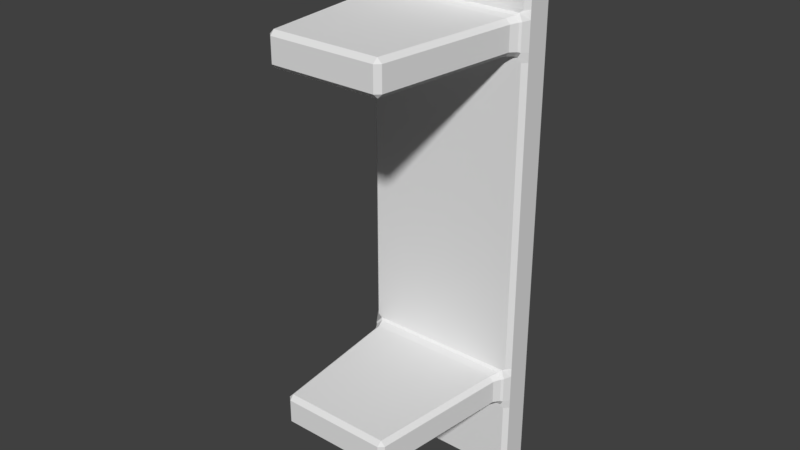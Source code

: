 # Source: bench01.blend  (saved by Blender 2.78.0; exported with 4.5.12 LTS)
import bpy
from mathutils import Matrix  # noqa: F401  (used for matrix-valued properties, if any)

bpy.ops.wm.read_factory_settings(use_empty=True)
scene = bpy.context.scene
scene.name = 'Scene'

# ---- collections
col_collection_1 = bpy.data.collections.new('Collection 1'); scene.collection.children.link(col_collection_1)

# ---- materials (node trees are filled in below, after node groups)
mat_bench01 = bpy.data.materials.new('bench01')
mat_bench01.alpha_threshold = 0.0
mat_bench01.use_transparent_shadow = False
mat_bench01.roughness = 0.5

# ---- material node trees

# ---- world
world_world = bpy.data.worlds.new('World'); scene.world = world_world
world_world.color = (0.05088, 0.05088, 0.05088)
world_world.use_sun_shadow = False
world_world.sun_shadow_jitter_overblur = 0.0
world_world.cycles.sampling_method = 'MANUAL'

# ---- meshes
me_bench01 = bpy.data.meshes.new('bench01')
me_bench01.from_pydata([(0.1871, 0.0006821, 0.6508), (0.2043, 0.01611, 0.6508), (0.1887, 0.01621, 0.6663), (0.26, 0.5087, 0.6508), (0.2742, 0.5333, 0.6533), (0.2564, 0.539, 0.6707), (0.2443, 0.5086, 0.6663), (-0.1871, 0.0006821, 0.6508), (-0.1887, 0.01621, 0.6663), (-0.2043, 0.01611, 0.6508), (-0.2564, 0.539, 0.6707), (-0.2742, 0.5333, 0.6533), (-0.26, 0.5087, 0.6508), (-0.2443, 0.5086, 0.6663), (0.1871, 0.0006821, 0.5684), (0.1887, 0.01621, 0.5528), (0.2043, 0.01611, 0.5684), (0.2564, 0.539, 0.5485), (0.2742, 0.5333, 0.5659), (0.26, 0.5087, 0.5684), (0.2443, 0.5086, 0.5528), (-0.1871, 0.0006821, 0.5684), (-0.2043, 0.01611, 0.5684), (-0.1887, 0.01621, 0.5528), (-0.2742, 0.5333, 0.5659), (-0.2564, 0.539, 0.5485), (-0.2443, 0.5086, 0.5528), (-0.26, 0.5087, 0.5684), (0.278, 0.5475, 0.6887), (0.2623, 0.5497, 0.6767), (0.281, 0.5383, 0.6547), (0.2935, 0.5631, 0.6577), (0.2935, 0.5631, 0.6887), (-0.278, 0.5475, 0.6887), (-0.2935, 0.5631, 0.6887), (-0.2935, 0.5631, 0.6577), (-0.281, 0.5383, 0.6547), (-0.2651, 0.5488, 0.6783), (-0.2935, 0.5631, 0.5615), (-0.2935, 0.5631, 0.5304), (-0.278, 0.5475, 0.5304), (-0.2635, 0.5465, 0.5414), (-0.281, 0.5383, 0.5644), (0.278, 0.5475, 0.5304), (0.2935, 0.5631, 0.5304), (0.2935, 0.5631, 0.5615), (0.281, 0.5383, 0.5644), (0.2653, 0.549, 0.5444), (0.278, 0.6664, 0.6887), (0.2935, 0.6509, 0.6887), (0.2935, 0.6509, 0.6577), (0.278, 0.6664, 0.6577), (-0.278, 0.6664, 0.6887), (-0.278, 0.6664, 0.6577), (-0.2935, 0.6509, 0.6577), (-0.2935, 0.6509, 0.6887), (-0.2935, 0.6509, 0.5615), (-0.278, 0.6664, 0.5615), (-0.278, 0.6664, 0.5304), (-0.2935, 0.6509, 0.5304), (0.278, 0.6664, 0.5304), (0.278, 0.6664, 0.5615), (0.2935, 0.6509, 0.5615), (0.2935, 0.6509, 0.5304), (0.278, 0.5475, 0.9549), (0.2935, 0.5631, 0.9549), (0.278, 0.5631, 0.9704), (-0.278, 0.5475, 0.9549), (-0.278, 0.5631, 0.9704), (-0.2935, 0.5631, 0.9549), (0.278, 0.6664, 0.9549), (0.278, 0.6509, 0.9704), (0.2935, 0.6509, 0.9549), (-0.278, 0.6664, 0.9549), (-0.2935, 0.6509, 0.9549), (-0.278, 0.6509, 0.9704), (0.1871, 0.000682, -0.6583), (0.1887, 0.01621, -0.6739), (0.2043, 0.01611, -0.6583), (0.26, 0.5087, -0.6583), (0.2443, 0.5086, -0.6739), (0.2564, 0.539, -0.6782), (0.2742, 0.5333, -0.6608), (-0.1871, 0.000682, -0.6583), (-0.2043, 0.01611, -0.6583), (-0.1887, 0.01621, -0.6739), (-0.2564, 0.539, -0.6782), (-0.2443, 0.5086, -0.6739), (-0.26, 0.5087, -0.6583), (-0.2742, 0.5333, -0.6608), (0.1871, 0.000682, -0.5759), (0.2043, 0.01611, -0.5759), (0.1887, 0.01621, -0.5604), (0.2564, 0.539, -0.556), (0.2443, 0.5086, -0.5604), (0.26, 0.5087, -0.5759), (0.2742, 0.5333, -0.5734), (-0.1871, 0.000682, -0.5759), (-0.1887, 0.01621, -0.5604), (-0.2043, 0.01611, -0.5759), (-0.2742, 0.5333, -0.5734), (-0.26, 0.5087, -0.5759), (-0.2443, 0.5086, -0.5604), (-0.2564, 0.539, -0.556), (0.278, 0.5475, -0.6963), (0.2935, 0.5631, -0.6963), (0.2935, 0.5631, -0.6652), (0.281, 0.5383, -0.6623), (0.267, 0.5471, -0.6855), (-0.278, 0.5475, -0.6963), (-0.2637, 0.5484, -0.6849), (-0.281, 0.5383, -0.6623), (-0.2935, 0.5631, -0.6652), (-0.2935, 0.5631, -0.6963), (-0.2935, 0.5631, -0.569), (-0.281, 0.5383, -0.572), (-0.2634, 0.5473, -0.5496), (-0.278, 0.5475, -0.538), (-0.2935, 0.5631, -0.538), (0.278, 0.5475, -0.538), (0.2652, 0.5486, -0.548), (0.281, 0.5383, -0.572), (0.2935, 0.5631, -0.569), (0.2935, 0.5631, -0.538), (0.278, 0.6664, -0.6963), (0.278, 0.6664, -0.6652), (0.2935, 0.6509, -0.6652), (0.2935, 0.6509, -0.6963), (-0.278, 0.6664, -0.6963), (-0.2935, 0.6509, -0.6963), (-0.2935, 0.6509, -0.6652), (-0.278, 0.6664, -0.6652), (-0.2935, 0.6509, -0.569), (-0.2935, 0.6509, -0.538), (-0.278, 0.6664, -0.538), (-0.278, 0.6664, -0.569), (0.278, 0.6664, -0.538), (0.2935, 0.6509, -0.538), (0.2935, 0.6509, -0.569), (0.278, 0.6664, -0.569), (0.278, 0.5475, -0.9624), (0.278, 0.5631, -0.978), (0.2935, 0.5631, -0.9624), (-0.278, 0.5475, -0.9624), (-0.2935, 0.5631, -0.9624), (-0.278, 0.5631, -0.978), (0.278, 0.6664, -0.9624), (0.2935, 0.6509, -0.9624), (0.278, 0.6509, -0.978), (-0.278, 0.6664, -0.9624), (-0.278, 0.6509, -0.978), (-0.2935, 0.6509, -0.9624)], [], [(16, 19, 3, 1), (24, 11, 36, 42), (17, 25, 41, 47), (10, 5, 29, 37), (2, 6, 13, 8), (9, 12, 27, 22), (68, 66, 71, 75), (23, 26, 20, 15), (33, 28, 64, 67), (4, 18, 46, 30), (60, 136, 134, 58), (57, 53, 51, 61), (32, 49, 72, 65), (55, 34, 69, 74), (83, 76, 90, 97), (40, 117, 119, 43), (31, 45, 62, 50), (38, 35, 54, 56), (91, 78, 79, 95), (100, 115, 111, 89), (93, 120, 116, 103), (86, 110, 108, 81), (77, 85, 87, 80), (84, 99, 101, 88), (48, 52, 73, 70), (98, 92, 94, 102), (109, 143, 140, 104), (82, 107, 121, 96), (145, 150, 148, 141), (135, 139, 125, 131), (105, 142, 147, 127), (129, 151, 144, 113), (124, 146, 149, 128), (106, 126, 138, 122), (114, 132, 130, 112), (44, 123, 137, 63), (59, 133, 118, 39), (0, 1, 2), (3, 4, 5, 6), (7, 8, 9), (10, 11, 12, 13), (14, 15, 16), (17, 18, 19, 20), (21, 22, 23), (24, 25, 26, 27), (28, 29, 30, 31, 32), (33, 34, 35, 36, 37), (38, 39, 40, 41, 42), (43, 44, 45, 46, 47), (48, 49, 50, 51), (52, 53, 54, 55), (56, 57, 58, 59), (60, 61, 62, 63), (64, 65, 66), (67, 68, 69), (70, 71, 72), (73, 74, 75), (76, 77, 78), (79, 80, 81, 82), (83, 84, 85), (86, 87, 88, 89), (90, 91, 92), (93, 94, 95, 96), (97, 98, 99), (100, 101, 102, 103), (104, 105, 106, 107, 108), (109, 110, 111, 112, 113), (114, 115, 116, 117, 118), (119, 120, 121, 122, 123), (124, 125, 126, 127), (128, 129, 130, 131), (132, 133, 134, 135), (136, 137, 138, 139), (140, 141, 142), (143, 144, 145), (146, 147, 148), (149, 150, 151), (7, 0, 2, 8), (1, 3, 6, 2), (5, 10, 13, 6), (12, 9, 8, 13), (21, 7, 9, 22), (11, 24, 27, 12), (26, 23, 22, 27), (14, 21, 23, 15), (25, 17, 20, 26), (19, 16, 15, 20), (0, 14, 16, 1), (18, 4, 3, 19), (28, 33, 37, 29), (35, 38, 42, 36), (40, 43, 47, 41), (45, 31, 30, 46), (17, 47, 46, 18), (29, 5, 4, 30), (10, 37, 36, 11), (41, 25, 24, 42), (51, 53, 52, 48), (53, 57, 56, 54), (57, 61, 60, 58), (61, 51, 50, 62), (38, 56, 59, 39), (62, 45, 44, 63), (31, 50, 49, 32), (54, 35, 34, 55), (66, 68, 67, 64), (70, 73, 75, 71), (65, 72, 71, 66), (74, 69, 68, 75), (55, 74, 73, 52), (72, 49, 48, 70), (33, 67, 69, 34), (32, 65, 64, 28), (85, 77, 76, 83), (77, 80, 79, 78), (80, 87, 86, 81), (87, 85, 84, 88), (99, 84, 83, 97), (88, 101, 100, 89), (101, 99, 98, 102), (92, 98, 97, 90), (102, 94, 93, 103), (94, 92, 91, 95), (78, 91, 90, 76), (95, 79, 82, 96), (108, 110, 109, 104), (111, 115, 114, 112), (116, 120, 119, 117), (121, 107, 106, 122), (96, 121, 120, 93), (107, 82, 81, 108), (89, 111, 110, 86), (115, 100, 103, 116), (124, 128, 131, 125), (130, 132, 135, 131), (134, 136, 139, 135), (138, 126, 125, 139), (118, 133, 132, 114), (137, 123, 122, 138), (105, 127, 126, 106), (129, 113, 112, 130), (140, 143, 145, 141), (148, 150, 149, 146), (141, 148, 147, 142), (150, 145, 144, 151), (128, 149, 151, 129), (146, 124, 127, 147), (113, 144, 143, 109), (104, 140, 142, 105), (43, 119, 123, 44), (136, 60, 63, 137), (133, 59, 58, 134), (117, 40, 39, 118), (7, 21, 14, 0)])
me_bench01.polygons.foreach_set('use_smooth', [True] * 154)
_k = set([(0, 1), (0, 2), (0, 7), (0, 14), (1, 2), (1, 3), (1, 16), (2, 6), (2, 8), (3, 4), (3, 6), (3, 19), (4, 5), (4, 18), (4, 30), (5, 6), (5, 10), (5, 29), (6, 13), (7, 8), (7, 9), (7, 21), (8, 9), (8, 13), (9, 12), (9, 22), (10, 11), (10, 13), (10, 37), (11, 12), (11, 24), (11, 36), (12, 13), (12, 27), (14, 15), (14, 16), (14, 21), (15, 16), (15, 20), (15, 23), (16, 19), (17, 18), (17, 20), (17, 25), (17, 47), (18, 19), (18, 46), (19, 20), (20, 26), (21, 22), (21, 23), (22, 23), (22, 27), (23, 26), (24, 25), (24, 27), (24, 42), (25, 26), (25, 41), (26, 27), (28, 29), (28, 32), (28, 33), (28, 64), (29, 30), (29, 37), (30, 31), (30, 46), (31, 32), (31, 45), (32, 65), (33, 34), (33, 37), (33, 67), (34, 35), (34, 69), (35, 36), (35, 38), (36, 37), (36, 42), (38, 39), (38, 42), (39, 40), (39, 118), (40, 41), (40, 43), (40, 117), (41, 42), (41, 47), (43, 44), (43, 47), (43, 119), (44, 45), (44, 123), (45, 46), (46, 47), (48, 51), (48, 70), (49, 50), (49, 72), (50, 62), (51, 61), (52, 53), (52, 73), (53, 57), (54, 55), (54, 56), (55, 74), (56, 59), (57, 58), (58, 134), (59, 133), (60, 61), (60, 136), (62, 63), (63, 137), (64, 65), (64, 66), (64, 67), (65, 66), (65, 72), (66, 68), (66, 71), (67, 68), (67, 69), (68, 69), (68, 75), (69, 74), (70, 71), (70, 72), (70, 73), (71, 72), (71, 75), (73, 74), (73, 75), (74, 75), (76, 77), (76, 78), (76, 83), (76, 90), (77, 78), (77, 80), (77, 85), (78, 79), (78, 91), (79, 80), (79, 82), (79, 95), (80, 81), (80, 87), (81, 82), (81, 86), (81, 108), (82, 96), (82, 107), (83, 84), (83, 85), (83, 97), (84, 85), (84, 88), (84, 99), (85, 87), (86, 87), (86, 89), (86, 110), (87, 88), (88, 89), (88, 101), (89, 100), (89, 111), (90, 91), (90, 92), (90, 97), (91, 92), (91, 95), (92, 94), (92, 98), (93, 94), (93, 96), (93, 103), (93, 120), (94, 95), (94, 102), (95, 96), (96, 121), (97, 98), (97, 99), (98, 99), (98, 102), (99, 101), (100, 101), (100, 103), (100, 115), (101, 102), (102, 103), (103, 116), (104, 105), (104, 108), (104, 109), (104, 140), (105, 106), (105, 142), (106, 107), (106, 122), (107, 108), (107, 121), (108, 110), (109, 110), (109, 113), (109, 143), (110, 111), (111, 112), (111, 115), (112, 113), (112, 114), (113, 144), (114, 115), (114, 118), (115, 116), (116, 117), (116, 120), (117, 118), (117, 119), (119, 120), (119, 123), (120, 121), (121, 122), (122, 123), (124, 125), (124, 146), (125, 139), (126, 127), (126, 138), (127, 147), (128, 131), (128, 149), (129, 130), (129, 151), (130, 132), (131, 135), (132, 133), (134, 135), (136, 139), (137, 138), (140, 141), (140, 142), (140, 143), (141, 142), (141, 145), (141, 148), (142, 147), (143, 144), (143, 145), (144, 145), (144, 151), (145, 150), (146, 147), (146, 148), (146, 149), (147, 148), (148, 150), (149, 150), (149, 151), (150, 151)])
me_bench01.attributes.new('sharp_edge', 'BOOLEAN', 'EDGE').data.foreach_set('value', [ (min(e.vertices), max(e.vertices)) in _k for e in me_bench01.edges])
_uv = me_bench01.uv_layers.new(name='UVMap')
_uv.uv.foreach_set('vector', [0.2288, 0.7592, 0.2874, 0.572, 0.3171, 0.589, 0.2577, 0.7686, 0.03285, 0.5577, 0.002546, 0.5777, 0.0001441, 0.5751, 0.03092, 0.5548, 0.2832, 0.5566, 0.04313, 0.5532, 0.04077, 0.5485, 0.2864, 0.5519, 0.05656, 0.9945, 0.2796, 0.9948, 0.2818, 0.9999, 0.05323, 0.9999, 0.2227, 0.7955, 0.2742, 0.9821, 0.06217, 0.9817, 0.1102, 0.8027, 0.06894, 0.777, 0.009069, 0.5863, 0.0387, 0.5689, 0.1007, 0.7671, 0.008249, 0.479, 0.01105, 0.2738, 0.04347, 0.2742, 0.04066, 0.4794, 0.1084, 0.7624, 0.04808, 0.567, 0.2783, 0.5701, 0.2213, 0.7552, 0.1588, 0.01597, 0.1447, 0.2214, 0.04979, 0.2284, 0.05221, 0.01253, 0.3235, 0.5803, 0.2933, 0.561, 0.2952, 0.558, 0.3258, 0.5778, 0.2098, 0.2722, 0.6227, 0.2788, 0.6224, 0.4926, 0.2061, 0.4864, 0.1941, 0.4862, 0.1568, 0.4848, 0.1604, 0.2722, 0.1978, 0.2721, 0.1467, 0.2296, 0.1485, 0.264, 0.05281, 0.2664, 0.052, 0.2366, 0.1445, 0.4928, 0.1422, 0.5273, 0.0467, 0.5163, 0.04982, 0.4875, 0.5304, 0.7663, 0.5362, 0.6556, 0.5625, 0.6566, 0.5567, 0.7676, 0.2001, 0.0001443, 0.6431, 0.0001441, 0.6215, 0.2276, 0.2125, 0.2205, 0.1591, 0.2286, 0.1986, 0.2281, 0.1979, 0.2635, 0.1604, 0.2637, 0.1929, 0.5294, 0.1544, 0.5284, 0.1564, 0.4933, 0.1938, 0.4947, 0.5654, 0.648, 0.5557, 0.6191, 0.7361, 0.5574, 0.754, 0.5864, 0.7654, 0.8426, 0.7682, 0.8445, 0.7486, 0.8749, 0.7461, 0.8726, 0.7695, 0.5905, 0.7753, 0.5875, 0.7745, 0.8349, 0.7698, 0.8325, 0.3309, 0.8217, 0.3261, 0.8244, 0.3261, 0.5928, 0.3309, 0.597, 0.5294, 0.6547, 0.5233, 0.7671, 0.3434, 0.8162, 0.3438, 0.6031, 0.5494, 0.8073, 0.5592, 0.776, 0.7543, 0.8367, 0.7374, 0.8664, 0.1486, 0.2722, 0.1449, 0.4843, 0.04877, 0.4795, 0.05157, 0.2743, 0.5636, 0.7686, 0.5697, 0.6558, 0.7559, 0.5955, 0.7562, 0.8274, 0.6823, 0.02922, 0.7832, 0.02935, 0.7804, 0.2362, 0.6864, 0.23, 0.7445, 0.5508, 0.7469, 0.5485, 0.7677, 0.5783, 0.7649, 0.5803, 0.8238, 0.4845, 0.7929, 0.4843, 0.788, 0.2804, 0.8236, 0.2801, 0.6344, 0.4926, 0.6347, 0.2789, 0.6718, 0.2796, 0.6715, 0.4923, 0.6852, 0.2378, 0.7785, 0.2437, 0.7777, 0.2727, 0.6838, 0.2714, 0.6838, 0.5004, 0.7852, 0.4945, 0.7875, 0.5269, 0.6854, 0.535, 0.6837, 0.2798, 0.7792, 0.2806, 0.7847, 0.4862, 0.6834, 0.492, 0.6733, 0.2368, 0.672, 0.2712, 0.6349, 0.2704, 0.6351, 0.2355, 0.6343, 0.5358, 0.6344, 0.5011, 0.6717, 0.5008, 0.6729, 0.5356, 0.2112, 0.2292, 0.6227, 0.2359, 0.6228, 0.2703, 0.2099, 0.2637, 0.2059, 0.495, 0.6224, 0.5011, 0.622, 0.5353, 0.2053, 0.5296, 0.2215, 0.7885, 0.2304, 0.791, 0.2227, 0.7955, 0.2827, 0.9801, 0.2888, 0.9896, 0.2796, 0.9948, 0.2742, 0.9821, 0.1107, 0.7958, 0.1102, 0.8027, 0.1028, 0.7989, 0.05656, 0.9945, 0.04754, 0.9889, 0.05389, 0.9798, 0.06217, 0.9817, 0.2208, 0.7622, 0.2213, 0.7552, 0.2288, 0.7592, 0.2832, 0.5566, 0.2933, 0.561, 0.2874, 0.572, 0.2783, 0.5701, 0.1097, 0.7694, 0.1007, 0.7671, 0.1084, 0.7624, 0.03285, 0.5577, 0.04313, 0.5532, 0.04808, 0.567, 0.0387, 0.5689, 0.1447, 0.2214, 0.1497, 0.2164, 0.1612, 0.2175, 0.1591, 0.2286, 0.1467, 0.2296, 0.1407, 0.5354, 0.1422, 0.5273, 0.1544, 0.5284, 0.156, 0.5388, 0.1452, 0.5393, 0.1929, 0.5294, 0.2053, 0.5296, 0.206, 0.538, 0.201, 0.5425, 0.1903, 0.5401, 0.2125, 0.2205, 0.2112, 0.2292, 0.1986, 0.2281, 0.1964, 0.2173, 0.2067, 0.2164, 0.1486, 0.2722, 0.1485, 0.264, 0.1604, 0.2637, 0.1604, 0.2722, 0.1449, 0.4843, 0.1568, 0.4848, 0.1564, 0.4933, 0.1445, 0.4928, 0.1938, 0.4947, 0.1941, 0.4862, 0.2061, 0.4864, 0.2059, 0.495, 0.2098, 0.2722, 0.1978, 0.2721, 0.1979, 0.2635, 0.2099, 0.2637, 0.04979, 0.2284, 0.052, 0.2366, 0.04351, 0.2356, 0.04439, 0.5238, 0.03904, 0.517, 0.0467, 0.5163, 0.05157, 0.2743, 0.04511, 0.2682, 0.05281, 0.2664, 0.04877, 0.4795, 0.04982, 0.4875, 0.04188, 0.4854, 0.5362, 0.6556, 0.5294, 0.6547, 0.5336, 0.6473, 0.346, 0.5946, 0.3438, 0.6031, 0.3309, 0.597, 0.3369, 0.588, 0.5304, 0.7663, 0.5274, 0.7748, 0.5233, 0.7671, 0.3309, 0.8217, 0.3434, 0.8162, 0.3454, 0.8244, 0.3363, 0.8306, 0.5625, 0.6566, 0.5654, 0.648, 0.5697, 0.6558, 0.7695, 0.5905, 0.7559, 0.5955, 0.754, 0.5864, 0.7649, 0.5803, 0.5567, 0.7676, 0.5636, 0.7686, 0.5592, 0.776, 0.7654, 0.8426, 0.7543, 0.8367, 0.7562, 0.8274, 0.7698, 0.8325, 0.6864, 0.23, 0.6852, 0.2378, 0.6733, 0.2368, 0.6721, 0.2264, 0.6824, 0.2263, 0.6867, 0.5433, 0.6817, 0.5478, 0.6708, 0.5464, 0.6729, 0.5356, 0.6854, 0.535, 0.6343, 0.5358, 0.6366, 0.5462, 0.6261, 0.5482, 0.6211, 0.5437, 0.622, 0.5353, 0.6215, 0.2276, 0.626, 0.2235, 0.6374, 0.2247, 0.6351, 0.2355, 0.6227, 0.2359, 0.6837, 0.2798, 0.6718, 0.2796, 0.672, 0.2712, 0.6838, 0.2714, 0.6834, 0.492, 0.6838, 0.5004, 0.6717, 0.5008, 0.6715, 0.4923, 0.6344, 0.5011, 0.6224, 0.5011, 0.6224, 0.4926, 0.6344, 0.4926, 0.6227, 0.2788, 0.6228, 0.2703, 0.6349, 0.2704, 0.6347, 0.2789, 0.7804, 0.2362, 0.7861, 0.2426, 0.7785, 0.2437, 0.8318, 0.486, 0.8253, 0.4925, 0.8238, 0.4845, 0.7792, 0.2806, 0.7777, 0.2727, 0.7857, 0.2743, 0.7847, 0.4862, 0.7929, 0.4843, 0.7915, 0.4928, 0.1107, 0.7958, 0.2215, 0.7885, 0.2227, 0.7955, 0.1102, 0.8027, 0.2304, 0.791, 0.2827, 0.9801, 0.2742, 0.9821, 0.2227, 0.7955, 0.2796, 0.9948, 0.05656, 0.9945, 0.06217, 0.9817, 0.2742, 0.9821, 0.05389, 0.9798, 0.1028, 0.7989, 0.1102, 0.8027, 0.06217, 0.9817, 0.1097, 0.7694, 0.1107, 0.7958, 0.1028, 0.7989, 0.1007, 0.7671, 0.002546, 0.5777, 0.03285, 0.5577, 0.0387, 0.5689, 0.009069, 0.5863, 0.04808, 0.567, 0.1084, 0.7624, 0.1007, 0.7671, 0.0387, 0.5689, 0.2208, 0.7622, 0.1097, 0.7694, 0.1084, 0.7624, 0.2213, 0.7552, 0.04313, 0.5532, 0.2832, 0.5566, 0.2783, 0.5701, 0.04808, 0.567, 0.2874, 0.572, 0.2288, 0.7592, 0.2213, 0.7552, 0.2783, 0.5701, 0.2215, 0.7885, 0.2208, 0.7622, 0.2288, 0.7592, 0.2304, 0.791, 0.2933, 0.561, 0.3235, 0.5803, 0.3171, 0.589, 0.2874, 0.572, 0.1447, 0.2214, 0.1588, 0.01597, 0.1624, 0.021, 0.1497, 0.2164, 0.1544, 0.5284, 0.1929, 0.5294, 0.1903, 0.5401, 0.156, 0.5388, 0.2001, 0.0001443, 0.2125, 0.2205, 0.2067, 0.2164, 0.1959, 0.006412, 0.1986, 0.2281, 0.1591, 0.2286, 0.1612, 0.2175, 0.1964, 0.2173, 0.2832, 0.5566, 0.2864, 0.5519, 0.2952, 0.558, 0.2933, 0.561, 0.2818, 0.9999, 0.2796, 0.9948, 0.2888, 0.9896, 0.2913, 0.9919, 0.05656, 0.9945, 0.05323, 0.9999, 0.04493, 0.991, 0.04754, 0.9889, 0.04077, 0.5485, 0.04313, 0.5532, 0.03285, 0.5577, 0.03092, 0.5548, 0.1604, 0.2722, 0.1568, 0.4848, 0.1449, 0.4843, 0.1486, 0.2722, 0.1568, 0.4848, 0.1941, 0.4862, 0.1938, 0.4947, 0.1564, 0.4933, 0.1941, 0.4862, 0.1978, 0.2721, 0.2098, 0.2722, 0.2061, 0.4864, 0.1978, 0.2721, 0.1604, 0.2722, 0.1604, 0.2637, 0.1979, 0.2635, 0.1929, 0.5294, 0.1938, 0.4947, 0.2059, 0.495, 0.2053, 0.5296, 0.1979, 0.2635, 0.1986, 0.2281, 0.2112, 0.2292, 0.2099, 0.2637, 0.1591, 0.2286, 0.1604, 0.2637, 0.1485, 0.264, 0.1467, 0.2296, 0.1564, 0.4933, 0.1544, 0.5284, 0.1422, 0.5273, 0.1445, 0.4928, 0.01105, 0.2738, 0.008249, 0.479, 0.0001441, 0.4789, 0.002949, 0.2736, 0.05157, 0.2743, 0.04877, 0.4795, 0.04066, 0.4794, 0.04347, 0.2742, 0.052, 0.2366, 0.05281, 0.2664, 0.04511, 0.2682, 0.04351, 0.2356, 0.04982, 0.4875, 0.0467, 0.5163, 0.03904, 0.517, 0.04188, 0.4854, 0.1445, 0.4928, 0.04982, 0.4875, 0.04877, 0.4795, 0.1449, 0.4843, 0.05281, 0.2664, 0.1485, 0.264, 0.1486, 0.2722, 0.05157, 0.2743, 0.1407, 0.5354, 0.04439, 0.5238, 0.0467, 0.5163, 0.1422, 0.5273, 0.1467, 0.2296, 0.052, 0.2366, 0.04979, 0.2284, 0.1447, 0.2214, 0.5233, 0.7671, 0.5294, 0.6547, 0.5362, 0.6556, 0.5304, 0.7663, 0.5294, 0.6547, 0.3438, 0.6031, 0.346, 0.5946, 0.5336, 0.6473, 0.3438, 0.6031, 0.3434, 0.8162, 0.3309, 0.8217, 0.3309, 0.597, 0.3434, 0.8162, 0.5233, 0.7671, 0.5274, 0.7748, 0.3454, 0.8244, 0.5592, 0.776, 0.5274, 0.7748, 0.5304, 0.7663, 0.5567, 0.7676, 0.7374, 0.8664, 0.7543, 0.8367, 0.7654, 0.8426, 0.7461, 0.8726, 0.7543, 0.8367, 0.5592, 0.776, 0.5636, 0.7686, 0.7562, 0.8274, 0.5697, 0.6558, 0.5636, 0.7686, 0.5567, 0.7676, 0.5625, 0.6566, 0.7562, 0.8274, 0.7559, 0.5955, 0.7695, 0.5905, 0.7698, 0.8325, 0.7559, 0.5955, 0.5697, 0.6558, 0.5654, 0.648, 0.754, 0.5864, 0.5336, 0.6473, 0.5654, 0.648, 0.5625, 0.6566, 0.5362, 0.6556, 0.754, 0.5864, 0.7361, 0.5574, 0.7445, 0.5508, 0.7649, 0.5803, 0.6824, 0.2263, 0.6781, 0.03466, 0.6823, 0.02922, 0.6864, 0.23, 0.6708, 0.5464, 0.6366, 0.5462, 0.6343, 0.5358, 0.6729, 0.5356, 0.6476, 0.00695, 0.626, 0.2235, 0.6215, 0.2276, 0.6431, 0.0001441, 0.6374, 0.2247, 0.6721, 0.2264, 0.6733, 0.2368, 0.6351, 0.2355, 0.7649, 0.5803, 0.7677, 0.5783, 0.7753, 0.5875, 0.7695, 0.5905, 0.3348, 0.5853, 0.3369, 0.588, 0.3309, 0.597, 0.3261, 0.5928, 0.3363, 0.8306, 0.3341, 0.8331, 0.3261, 0.8244, 0.3309, 0.8217, 0.7682, 0.8445, 0.7654, 0.8426, 0.7698, 0.8325, 0.7745, 0.8349, 0.6837, 0.2798, 0.6834, 0.492, 0.6715, 0.4923, 0.6718, 0.2796, 0.6717, 0.5008, 0.6344, 0.5011, 0.6344, 0.4926, 0.6715, 0.4923, 0.6224, 0.4926, 0.6227, 0.2788, 0.6347, 0.2789, 0.6344, 0.4926, 0.6349, 0.2704, 0.672, 0.2712, 0.6718, 0.2796, 0.6347, 0.2789, 0.622, 0.5353, 0.6224, 0.5011, 0.6344, 0.5011, 0.6343, 0.5358, 0.6228, 0.2703, 0.6227, 0.2359, 0.6351, 0.2355, 0.6349, 0.2704, 0.6852, 0.2378, 0.6838, 0.2714, 0.672, 0.2712, 0.6733, 0.2368, 0.6838, 0.5004, 0.6854, 0.535, 0.6729, 0.5356, 0.6717, 0.5008, 0.8317, 0.28, 0.8318, 0.486, 0.8238, 0.4845, 0.8236, 0.2801, 0.788, 0.2804, 0.7929, 0.4843, 0.7847, 0.4862, 0.7792, 0.2806, 0.7861, 0.2426, 0.7857, 0.2743, 0.7777, 0.2727, 0.7785, 0.2437, 0.7929, 0.4843, 0.8238, 0.4845, 0.8253, 0.4925, 0.7915, 0.4928, 0.6834, 0.492, 0.7847, 0.4862, 0.7852, 0.4945, 0.6838, 0.5004, 0.7792, 0.2806, 0.6837, 0.2798, 0.6838, 0.2714, 0.7777, 0.2727, 0.6854, 0.535, 0.7875, 0.5269, 0.7881, 0.5353, 0.6867, 0.5433, 0.6864, 0.23, 0.7804, 0.2362, 0.7785, 0.2437, 0.6852, 0.2378, 0.2125, 0.2205, 0.6215, 0.2276, 0.6227, 0.2359, 0.2112, 0.2292, 0.6227, 0.2788, 0.2098, 0.2722, 0.2099, 0.2637, 0.6228, 0.2703, 0.6224, 0.5011, 0.2059, 0.495, 0.2061, 0.4864, 0.6224, 0.4926, 0.6211, 0.5437, 0.206, 0.538, 0.2053, 0.5296, 0.622, 0.5353, 0.1107, 0.7958, 0.1097, 0.7694, 0.2208, 0.7622, 0.2215, 0.7885])
me_bench01.materials.append(mat_bench01)
me_bench01.use_remesh_preserve_volume = False
me_bench01.use_remesh_preserve_attributes = False
me_bench01.use_mirror_vertex_groups = False
me_bench01.update()
me_bench01.normals_split_custom_set([tuple(v) for v in zip(*[iter([0.9937, -0.1123, 4.559e-08, 0.9937, -0.1123, 4.559e-08, 0.9937, -0.1123, 4.559e-08, 0.9937, -0.1123, 4.559e-08, -0.5936, -0.8048, 6.197e-07, -0.5936, -0.8048, 6.197e-07, -0.5936, -0.8048, 6.197e-07, -0.5936, -0.8048, 6.197e-07, 0.003727, -0.5337, -0.8457, 0.003727, -0.5337, -0.8457, 0.003727, -0.5337, -0.8457, 0.003727, -0.5337, -0.8457, 0.001806, -0.5531, 0.8331, 0.001806, -0.5531, 0.8331, 0.001806, -0.5531, 0.8331, 0.001806, -0.5531, 0.8331, 0.0, 2.421e-07, 1.0, 0.0, 2.421e-07, 1.0, 0.0, 2.421e-07, 1.0, 0.0, 2.421e-07, 1.0, -0.9937, -0.1123, 4.559e-08, -0.9937, -0.1123, 4.559e-08, -0.9937, -0.1123, 4.559e-08, -0.9937, -0.1123, 4.559e-08, 0.0, 0.0, 1.0, 0.0, 0.0, 1.0, 0.0, 0.0, 1.0, 0.0, 0.0, 1.0, 0.0, 0.0, -1.0, 0.0, 0.0, -1.0, 0.0, 0.0, -1.0, 0.0, 0.0, -1.0, 0.0, -1.0, 0.0, 0.0, -1.0, 0.0, 0.0, -1.0, 0.0, 0.0, -1.0, 0.0, 0.5936, -0.8048, 6.197e-07, 0.5936, -0.8048, 6.197e-07, 0.5936, -0.8048, 6.197e-07, 0.5936, -0.8048, 6.197e-07, 0.0, 1.0, -1.254e-07, 0.0, 1.0, 3.328e-06, 0.0, 1.0, 3.328e-06, 0.0, 1.0, -1.254e-07, 0.0, 1.0, 0.0, 0.0, 1.0, 0.0, 0.0, 1.0, 0.0, 0.0, 1.0, 0.0, 1.0, 2.316e-08, 0.0, 1.0, 2.316e-08, 0.0, 1.0, 0.0, 0.0, 1.0, 0.0, 0.0, -1.0, 2.316e-08, 0.0, -1.0, 2.316e-08, 0.0, -1.0, 0.0, 0.0, -1.0, 0.0, 0.0, 0.0, -1.0, 8.589e-08, 0.0, -1.0, 8.589e-08, 0.0, -1.0, 8.589e-08, 0.0, -1.0, 8.589e-08, 0.0, -1.0, -1.003e-07, 0.0, -1.0, -1.003e-07, 0.0, -1.0, -1.003e-07, 0.0, -1.0, -1.003e-07, 1.0, 2.316e-08, 0.0, 1.0, -3.691e-08, 0.0, 1.0, -3.691e-08, 0.0, 1.0, 2.316e-08, 0.0, -1.0, -3.691e-08, 0.0, -1.0, 2.316e-08, 0.0, -1.0, 2.316e-08, 0.0, -1.0, -3.691e-08, 0.0, 0.9937, -0.1123, 9.118e-08, 0.9937, -0.1123, 9.118e-08, 0.9937, -0.1123, 9.118e-08, 0.9937, -0.1123, 9.118e-08, -0.5936, -0.8048, 0.0, -0.5936, -0.8048, 0.0, -0.5936, -0.8048, 0.0, -0.5936, -0.8048, 0.0, -0.0004419, -0.626, 0.7798, -0.0004419, -0.626, 0.7798, -0.0004419, -0.626, 0.7798, -0.0004419, -0.626, 0.7798, -0.00119, -0.6236, -0.7817, -0.00119, -0.6236, -0.7817, -0.00119, -0.6236, -0.7817, -0.00119, -0.6236, -0.7817, 0.0, 0.0, -1.0, 0.0, 0.0, -1.0, 0.0, 0.0, -1.0, 0.0, 0.0, -1.0, -0.9937, -0.1123, 9.118e-08, -0.9937, -0.1123, 9.118e-08, -0.9937, -0.1123, 9.118e-08, -0.9937, -0.1123, 9.118e-08, 0.0, 1.0, 4.028e-07, 0.0, 1.0, 4.028e-07, 0.0, 1.0, 8.056e-07, 0.0, 1.0, 8.056e-07, 0.0, 0.0, 1.0, 0.0, 0.0, 1.0, 0.0, 0.0, 1.0, 0.0, 0.0, 1.0, 0.0, -1.0, -4.028e-07, 0.0, -1.0, -4.028e-07, 0.0, -1.0, -4.028e-07, 0.0, -1.0, -4.028e-07, 0.5936, -0.8048, 0.0, 0.5936, -0.8048, 0.0, 0.5936, -0.8048, 0.0, 0.5936, -0.8048, 0.0, 0.0, 0.0, -1.0, 0.0, 0.0, -1.0, 0.0, 0.0, -1.0, 0.0, 0.0, -1.0, 0.0, 1.0, 2.617e-06, 0.0, 1.0, 2.617e-06, 0.0, 1.0, -1.699e-06, 0.0, 1.0, -1.699e-06, 1.0, 0.0, 0.0, 1.0, 0.0, 0.0, 1.0, 0.0, 0.0, 1.0, 0.0, 0.0, -1.0, 0.0, 0.0, -1.0, 0.0, 0.0, -1.0, 0.0, 0.0, -1.0, 0.0, 0.0, 0.0, 1.0, -4.605e-07, 0.0, 1.0, 8.056e-07, 0.0, 1.0, 8.056e-07, 0.0, 1.0, -4.605e-07, 1.0, 2.382e-08, 0.0, 1.0, 2.382e-08, 0.0, 1.0, 1.208e-07, 0.0, 1.0, 1.208e-07, 0.0, -1.0, 9.699e-08, 0.0, -1.0, 9.699e-08, 0.0, -1.0, 0.0, 0.0, -1.0, 0.0, 0.0, 1.0, 1.219e-07, 0.0, 1.0, 2.558e-07, 0.0, 1.0, 2.558e-07, 0.0, 1.0, 1.219e-07, 0.0, -1.0, 1.219e-07, 0.0, -1.0, 2.558e-07, 0.0, -1.0, 2.558e-07, 0.0, -1.0, 1.219e-07, 0.0, 0.5523, -0.6182, 0.5593, 0.5523, -0.6182, 0.5593, 0.5523, -0.6182, 0.5593, 0.6164, -0.3806, 0.6893, 0.6164, -0.3806, 0.6893, 0.6164, -0.3806, 0.6893, 0.6164, -0.3806, 0.6893, -0.5523, -0.6182, 0.5593, -0.5523, -0.6182, 0.5593, -0.5523, -0.6182, 0.5593, -0.6164, -0.3806, 0.6893, -0.6164, -0.3806, 0.6893, -0.6164, -0.3806, 0.6893, -0.6164, -0.3806, 0.6893, 0.5523, -0.6182, -0.5593, 0.5523, -0.6182, -0.5593, 0.5523, -0.6182, -0.5593, 0.6164, -0.3806, -0.6893, 0.6164, -0.3806, -0.6893, 0.6164, -0.3806, -0.6893, 0.6164, -0.3806, -0.6893, -0.5523, -0.6182, -0.5593, -0.5523, -0.6182, -0.5593, -0.5523, -0.6182, -0.5593, -0.6164, -0.3806, -0.6893, -0.6164, -0.3806, -0.6893, -0.6164, -0.3806, -0.6893, -0.6164, -0.3806, -0.6893, 0.5904, -0.7881, 0.1741, 0.5904, -0.7881, 0.1741, 0.5904, -0.7881, 0.1741, 0.5904, -0.7881, 0.1741, 0.5904, -0.7881, 0.1741, -0.6329, -0.7561, 0.1666, -0.6329, -0.7561, 0.1666, -0.6329, -0.7561, 0.1666, -0.6329, -0.7561, 0.1666, -0.6329, -0.7561, 0.1666, -0.6399, -0.7494, -0.1698, -0.6399, -0.7494, -0.1698, -0.6399, -0.7494, -0.1698, -0.6399, -0.7494, -0.1698, -0.6399, -0.7494, -0.1698, 0.6171, -0.7688, -0.1675, 0.6171, -0.7688, -0.1675, 0.6171, -0.7688, -0.1675, 0.6171, -0.7688, -0.1675, 0.6171, -0.7688, -0.1675, 0.7071, 0.7071, 1.594e-07, 0.7071, 0.7071, 1.594e-07, 0.7071, 0.7071, 0.0, 0.7071, 0.7071, 0.0, -0.7071, 0.7071, 1.594e-07, -0.7071, 0.7071, 0.0, -0.7071, 0.7071, 0.0, -0.7071, 0.7071, 1.594e-07, -0.7071, 0.7071, 0.0, -0.7071, 0.7071, 0.0, -0.7071, 0.7071, -5.956e-08, -0.7071, 0.7071, -5.956e-08, 0.7071, 0.7071, -5.956e-08, 0.7071, 0.7071, 0.0, 0.7071, 0.7071, 0.0, 0.7071, 0.7071, -5.956e-08, 0.5773, -0.5774, 0.5773, 0.5773, -0.5774, 0.5773, 0.5773, -0.5774, 0.5773, -0.5773, -0.5774, 0.5773, -0.5773, -0.5774, 0.5773, -0.5773, -0.5774, 0.5773, 0.5773, 0.5774, 0.5773, 0.5773, 0.5774, 0.5773, 0.5773, 0.5774, 0.5773, -0.5773, 0.5774, 0.5773, -0.5773, 0.5774, 0.5773, -0.5773, 0.5774, 0.5773, 0.5523, -0.6182, -0.5593, 0.5523, -0.6182, -0.5593, 0.5523, -0.6182, -0.5593, 0.6164, -0.3806, -0.6893, 0.6164, -0.3806, -0.6893, 0.6164, -0.3806, -0.6893, 0.6164, -0.3806, -0.6893, -0.5523, -0.6182, -0.5593, -0.5523, -0.6182, -0.5593, -0.5523, -0.6182, -0.5593, -0.6164, -0.3806, -0.6893, -0.6164, -0.3806, -0.6893, -0.6164, -0.3806, -0.6893, -0.6164, -0.3806, -0.6893, 0.5523, -0.6182, 0.5593, 0.5523, -0.6182, 0.5593, 0.5523, -0.6182, 0.5593, 0.6164, -0.3806, 0.6893, 0.6164, -0.3806, 0.6893, 0.6164, -0.3806, 0.6893, 0.6164, -0.3806, 0.6893, -0.5523, -0.6182, 0.5593, -0.5523, -0.6182, 0.5593, -0.5523, -0.6182, 0.5593, -0.6164, -0.3806, 0.6893, -0.6164, -0.3806, 0.6893, -0.6164, -0.3806, 0.6893, -0.6164, -0.3806, 0.6893, 0.667, -0.7274, -0.161, 0.667, -0.7274, -0.161, 0.667, -0.7274, -0.161, 0.667, -0.7274, -0.161, 0.667, -0.7274, -0.161, -0.6205, -0.7655, -0.1702, -0.6205, -0.7655, -0.1702, -0.6205, -0.7655, -0.1702, -0.6205, -0.7655, -0.1702, -0.6205, -0.7655, -0.1702, -0.6286, -0.7588, 0.1706, -0.6286, -0.7588, 0.1706, -0.6286, -0.7588, 0.1706, -0.6286, -0.7588, 0.1706, -0.6286, -0.7588, 0.1706, 0.6365, -0.7531, 0.1662, 0.6365, -0.7531, 0.1662, 0.6365, -0.7531, 0.1662, 0.6365, -0.7531, 0.1662, 0.6365, -0.7531, 0.1662, 0.7071, 0.7071, -1.127e-06, 0.7071, 0.7071, -1.587e-06, 0.7071, 0.7071, -1.587e-06, 0.7071, 0.7071, -1.127e-06, -0.7071, 0.7071, -1.127e-06, -0.7071, 0.7071, -1.127e-06, -0.7071, 0.7071, -1.587e-06, -0.7071, 0.7071, -1.587e-06, -0.7071, 0.7071, 1.146e-06, -0.7071, 0.7071, 1.307e-06, -0.7071, 0.7071, 1.307e-06, -0.7071, 0.7071, 1.146e-06, 0.7071, 0.7071, 1.307e-06, 0.7071, 0.7071, 1.307e-06, 0.7071, 0.7071, 1.146e-06, 0.7071, 0.7071, 1.146e-06, 0.5773, -0.5774, -0.5773, 0.5773, -0.5774, -0.5773, 0.5773, -0.5774, -0.5773, -0.5773, -0.5774, -0.5773, -0.5773, -0.5774, -0.5773, -0.5773, -0.5774, -0.5773, 0.5774, 0.5773, -0.5773, 0.5774, 0.5773, -0.5773, 0.5774, 0.5773, -0.5773, -0.5774, 0.5773, -0.5773, -0.5774, 0.5773, -0.5773, -0.5774, 0.5773, -0.5773, 0.0, -0.7071, 0.7071, 0.0, -0.7071, 0.7071, 0.0, -0.7071, 0.7071, 0.0, -0.7071, 0.7071, 0.7026, -0.07937, 0.7071, 0.7026, -0.07937, 0.7071, 0.7026, -0.07937, 0.7071, 0.7026, -0.07937, 0.7071, 0.0, -0.1424, 0.9898, 0.0, -0.1424, 0.9898, 0.0, -0.1424, 0.9898, 0.0, -0.1424, 0.9898, -0.7026, -0.07937, 0.7071, -0.7026, -0.07937, 0.7071, -0.7026, -0.07937, 0.7071, -0.7026, -0.07937, 0.7071, -0.6662, -0.7457, 6.1e-08, -0.6662, -0.7457, 6.1e-08, -0.6662, -0.7457, 6.1e-08, -0.6662, -0.7457, 6.1e-08, -0.8659, -0.5002, 0.0, -0.8659, -0.5002, 0.0, -0.8659, -0.5002, 0.0, -0.8659, -0.5002, 0.0, -0.7026, -0.07937, -0.7071, -0.7026, -0.07937, -0.7071, -0.7026, -0.07937, -0.7071, -0.7026, -0.07937, -0.7071, 0.0, -0.7071, -0.7071, 0.0, -0.7071, -0.7071, 0.0, -0.7071, -0.7071, 0.0, -0.7071, -0.7071, 0.0, -0.1424, -0.9898, 0.0, -0.1424, -0.9898, 0.0, -0.1424, -0.9898, 0.0, -0.1424, -0.9898, 0.7026, -0.07937, -0.7071, 0.7026, -0.07937, -0.7071, 0.7026, -0.07937, -0.7071, 0.7026, -0.07937, -0.7071, 0.6662, -0.7457, 6.1e-08, 0.6662, -0.7457, 6.1e-08, 0.6662, -0.7457, 6.1e-08, 0.6662, -0.7457, 6.1e-08, 0.8659, -0.5002, 0.0, 0.8659, -0.5002, 0.0, 0.8659, -0.5002, 0.0, 0.8659, -0.5002, 0.0, 0.0006085, -0.9892, -0.1467, 0.0006085, -0.9892, -0.1467, 0.0006085, -0.9892, -0.1467, 0.0006085, -0.9892, -0.1467, -0.8926, -0.4508, 0.0, -0.8926, -0.4508, 0.0, -0.8926, -0.4508, 0.0, -0.8926, -0.4508, 0.0, 0.002268, -0.9998, 0.01845, 0.002268, -0.9998, 0.01845, 0.002268, -0.9998, 0.01845, 0.002268, -0.9998, 0.01845, 0.8926, -0.4508, 0.0, 0.8926, -0.4508, 0.0, 0.8926, -0.4508, 0.0, 0.8926, -0.4508, 0.0, 0.4007, -0.6515, -0.6442, 0.4007, -0.6515, -0.6442, 0.4007, -0.6515, -0.6442, 0.4007, -0.6515, -0.6442, 0.407, -0.6383, 0.6534, 0.407, -0.6383, 0.6534, 0.407, -0.6383, 0.6534, 0.407, -0.6383, 0.6534, -0.3573, -0.7315, 0.5807, -0.3573, -0.7315, 0.5807, -0.3573, -0.7315, 0.5807, -0.3573, -0.7315, 0.5807, -0.3415, -0.7568, -0.5573, -0.3415, -0.7568, -0.5573, -0.3415, -0.7568, -0.5573, -0.3415, -0.7568, -0.5573, 0.0, 1.0, 0.0, 0.0, 1.0, 0.0, 0.0, 1.0, 4.028e-07, 0.0, 1.0, 4.028e-07, -0.7071, 0.7071, 0.0, -0.7071, 0.7071, 0.0, -0.7071, 0.7071, 0.0, -0.7071, 0.7071, 0.0, 0.0, 1.0, 0.0, 0.0, 1.0, 0.0, 0.0, 1.0, -1.254e-07, 0.0, 1.0, -1.254e-07, 0.7071, 0.7071, 0.0, 0.7071, 0.7071, 0.0, 0.7071, 0.7071, 0.0, 0.7071, 0.7071, 0.0, -1.0, -3.691e-08, 0.0, -1.0, -3.691e-08, 0.0, -1.0, 1.219e-07, 0.0, -1.0, 1.219e-07, 0.0, 1.0, -3.691e-08, 0.0, 1.0, -3.691e-08, 0.0, 1.0, 1.219e-07, 0.0, 1.0, 1.219e-07, 0.0, 1.0, 2.316e-08, 0.0, 1.0, 2.316e-08, 0.0, 1.0, 2.316e-08, 0.0, 1.0, 2.316e-08, 0.0, -1.0, 2.316e-08, 0.0, -1.0, 2.316e-08, 0.0, -1.0, 2.316e-08, 0.0, -1.0, 2.316e-08, 0.0, 0.0, -0.7071, 0.7071, 0.0, -0.7071, 0.7071, 0.0, -0.7071, 0.7071, 0.0, -0.7071, 0.7071, 0.0, 0.7071, 0.7071, 0.0, 0.7071, 0.7071, 0.0, 0.7071, 0.7071, 0.0, 0.7071, 0.7071, 0.7071, 0.0, 0.7071, 0.7071, 0.0, 0.7071, 0.7071, 0.0, 0.7071, 0.7071, 0.0, 0.7071, -0.7071, 0.0, 0.7071, -0.7071, 0.0, 0.7071, -0.7071, 0.0, 0.7071, -0.7071, 0.0, 0.7071, -0.7071, 0.7071, 1.594e-07, -0.7071, 0.7071, 3.188e-07, -0.7071, 0.7071, 3.188e-07, -0.7071, 0.7071, 1.594e-07, 0.7071, 0.7071, 3.188e-07, 0.7071, 0.7071, 1.594e-07, 0.7071, 0.7071, 1.594e-07, 0.7071, 0.7071, 3.188e-07, -0.7071, -0.7071, 0.0, -0.7071, -0.7071, 0.0, -0.7071, -0.7071, 0.0, -0.7071, -0.7071, 0.0, 0.7071, -0.7071, 0.0, 0.7071, -0.7071, 0.0, 0.7071, -0.7071, 0.0, 0.7071, -0.7071, 0.0, 0.0, -0.7071, -0.7071, 0.0, -0.7071, -0.7071, 0.0, -0.7071, -0.7071, 0.0, -0.7071, -0.7071, 0.7026, -0.07937, -0.7071, 0.7026, -0.07937, -0.7071, 0.7026, -0.07937, -0.7071, 0.7026, -0.07937, -0.7071, 0.0, -0.1424, -0.9898, 0.0, -0.1424, -0.9898, 0.0, -0.1424, -0.9898, 0.0, -0.1424, -0.9898, -0.7026, -0.07937, -0.7071, -0.7026, -0.07937, -0.7071, -0.7026, -0.07937, -0.7071, -0.7026, -0.07937, -0.7071, -0.6662, -0.7457, 2.44e-07, -0.6662, -0.7457, 2.44e-07, -0.6662, -0.7457, 2.44e-07, -0.6662, -0.7457, 2.44e-07, -0.8659, -0.5002, 1.927e-07, -0.8659, -0.5002, 1.927e-07, -0.8659, -0.5002, 1.927e-07, -0.8659, -0.5002, 1.927e-07, -0.7026, -0.07937, 0.7071, -0.7026, -0.07937, 0.7071, -0.7026, -0.07937, 0.7071, -0.7026, -0.07937, 0.7071, 0.0, -0.7071, 0.7071, 0.0, -0.7071, 0.7071, 0.0, -0.7071, 0.7071, 0.0, -0.7071, 0.7071, 0.0, -0.1424, 0.9898, 0.0, -0.1424, 0.9898, 0.0, -0.1424, 0.9898, 0.0, -0.1424, 0.9898, 0.7026, -0.07937, 0.7071, 0.7026, -0.07937, 0.7071, 0.7026, -0.07937, 0.7071, 0.7026, -0.07937, 0.7071, 0.6662, -0.7457, 2.44e-07, 0.6662, -0.7457, 2.44e-07, 0.6662, -0.7457, 2.44e-07, 0.6662, -0.7457, 2.44e-07, 0.8659, -0.5002, 1.927e-07, 0.8659, -0.5002, 1.927e-07, 0.8659, -0.5002, 1.927e-07, 0.8659, -0.5002, 1.927e-07, -0.001119, -0.9998, 0.01903, -0.001119, -0.9998, 0.01903, -0.001119, -0.9998, 0.01903, -0.001119, -0.9998, 0.01903, -0.8926, -0.4508, 0.0, -0.8926, -0.4508, 0.0, -0.8926, -0.4508, 0.0, -0.8926, -0.4508, 0.0, 0.001296, -0.9993, -0.03768, 0.001296, -0.9993, -0.03768, 0.001296, -0.9993, -0.03768, 0.001296, -0.9993, -0.03768, 0.8926, -0.4508, 0.0, 0.8926, -0.4508, 0.0, 0.8926, -0.4508, 0.0, 0.8926, -0.4508, 0.0, 0.3506, -0.7425, 0.5708, 0.3506, -0.7425, 0.5708, 0.3506, -0.7425, 0.5708, 0.3506, -0.7425, 0.5708, 0.3241, -0.7825, -0.5316, 0.3241, -0.7825, -0.5316, 0.3241, -0.7825, -0.5316, 0.3241, -0.7825, -0.5316, -0.3723, -0.7057, -0.6028, -0.3723, -0.7057, -0.6028, -0.3723, -0.7057, -0.6028, -0.3723, -0.7057, -0.6028, -0.3625, -0.7227, 0.5884, -0.3625, -0.7227, 0.5884, -0.3625, -0.7227, 0.5884, -0.3625, -0.7227, 0.5884, 0.0, 1.0, -4.605e-07, 0.0, 1.0, -4.605e-07, 0.0, 1.0, -1.699e-06, 0.0, 1.0, -1.699e-06, -0.7071, 0.7071, -1.587e-06, -0.7071, 0.7071, 1.146e-06, -0.7071, 0.7071, 1.146e-06, -0.7071, 0.7071, -1.587e-06, 0.0, 1.0, 3.328e-06, 0.0, 1.0, 3.328e-06, 0.0, 1.0, 2.617e-06, 0.0, 1.0, 2.617e-06, 0.7071, 0.7071, 1.146e-06, 0.7071, 0.7071, -1.587e-06, 0.7071, 0.7071, -1.587e-06, 0.7071, 0.7071, 1.146e-06, -1.0, 2.558e-07, 0.0, -1.0, 2.558e-07, 0.0, -1.0, 9.699e-08, 0.0, -1.0, 9.699e-08, 0.0, 1.0, 2.558e-07, 0.0, 1.0, 2.558e-07, 0.0, 1.0, 1.208e-07, 0.0, 1.0, 1.208e-07, 0.0, 1.0, 0.0, 0.0, 1.0, 0.0, 0.0, 1.0, 2.382e-08, 0.0, 1.0, 2.382e-08, 0.0, -1.0, 0.0, 0.0, -1.0, 0.0, 0.0, -1.0, 0.0, 0.0, -1.0, 0.0, 0.0, 0.0, -0.7071, -0.7071, 0.0, -0.7071, -0.7071, 0.0, -0.7071, -0.7071, 0.0, -0.7071, -0.7071, 0.0, 0.7071, -0.7071, 0.0, 0.7071, -0.7071, 0.0, 0.7071, -0.7071, 0.0, 0.7071, -0.7071, 0.7071, 0.0, -0.7071, 0.7071, 0.0, -0.7071, 0.7071, 0.0, -0.7071, 0.7071, 0.0, -0.7071, -0.7071, 0.0, -0.7071, -0.7071, 0.0, -0.7071, -0.7071, 0.0, -0.7071, -0.7071, 0.0, -0.7071, -0.7071, 0.7071, -1.127e-06, -0.7071, 0.7071, 4.781e-07, -0.7071, 0.7071, 4.781e-07, -0.7071, 0.7071, -1.127e-06, 0.7071, 0.7071, 4.781e-07, 0.7071, 0.7071, -1.127e-06, 0.7071, 0.7071, -1.127e-06, 0.7071, 0.7071, 4.781e-07, -0.7071, -0.7071, 0.0, -0.7071, -0.7071, 0.0, -0.7071, -0.7071, 0.0, -0.7071, -0.7071, 0.0, 0.7071, -0.7071, 0.0, 0.7071, -0.7071, 0.0, 0.7071, -0.7071, 0.0, 0.7071, -0.7071, 0.0, 0.7071, -0.7071, -7.941e-08, 0.7071, -0.7071, -7.941e-08, 0.7071, -0.7071, -7.941e-08, 0.7071, -0.7071, -7.941e-08, 0.7071, 0.7071, 1.307e-06, 0.7071, 0.7071, -5.956e-08, 0.7071, 0.7071, -5.956e-08, 0.7071, 0.7071, 1.307e-06, -0.7071, 0.7071, 1.307e-06, -0.7071, 0.7071, -5.956e-08, -0.7071, 0.7071, -5.956e-08, -0.7071, 0.7071, 1.307e-06, -0.7071, -0.7071, -7.941e-08, -0.7071, -0.7071, -7.941e-08, -0.7071, -0.7071, -7.941e-08, -0.7071, -0.7071, -7.941e-08, 0.0, -1.0, 8.683e-08, 0.0, -1.0, 8.683e-08, 0.0, -1.0, 8.683e-08, 0.0, -1.0, 8.683e-08])] * 3)])

# ---- objects
ob_bench01 = bpy.data.objects.new('bench01', me_bench01)

# ---- transforms, parenting, visibility, modifiers, constraints
ob_bench01.location = (0.0, 0.0, 0.0)
ob_bench01.color = (0.8, 0.8, 0.8, 1.0)
ob_bench01.lineart.crease_threshold = 0.0

# ---- collection membership
col_collection_1.objects.link(ob_bench01)

# ---- scene / render settings (as saved in the file)
scene.frame_start = 1; scene.frame_end = 250; scene.frame_set(1)
scene.render.engine = 'BLENDER_EEVEE_NEXT'
scene.render.resolution_percentage = 50
scene.render.dither_intensity = 0.0
scene.cycles.use_denoising = False
scene.cycles.samples = 128
scene.cycles.sampling_pattern = 'TABULATED_SOBOL'
scene.cycles.light_sampling_threshold = 0.0
scene.cycles.use_adaptive_sampling = False
scene.cycles.use_light_tree = False
scene.cycles.blur_glossy = 0.0
scene.cycles.sample_clamp_indirect = 0.0
scene.view_settings.view_transform = 'Standard'
bpy.context.view_layer.update()

# ---- added for rendering (the .blend has no active camera and no usable light): camera, sun
cam_auto = bpy.data.cameras.new('AutoCamera')
cam_auto.lens = 50.0
cam_auto.sensor_width = 36.0
cam_auto.clip_end = 1000.0
ob_auto_camera = bpy.data.objects.new('AutoCamera', cam_auto)
scene.collection.objects.link(ob_auto_camera)
ob_auto_camera.location = (1.98093, -2.04357, 1.58098)
ob_auto_camera.rotation_euler = (1.09748, -7.21219e-08, 0.694738)
scene.camera = ob_auto_camera
light_auto_sun = bpy.data.lights.new('AutoSun', 'SUN')
light_auto_sun.energy = 3.0
light_auto_sun.angle = 0.0523599
ob_auto_sun = bpy.data.objects.new('AutoSun', light_auto_sun)
scene.collection.objects.link(ob_auto_sun)
ob_auto_sun.rotation_euler = (0.872665, 0.174533, 0.523599)
bpy.context.view_layer.update()
